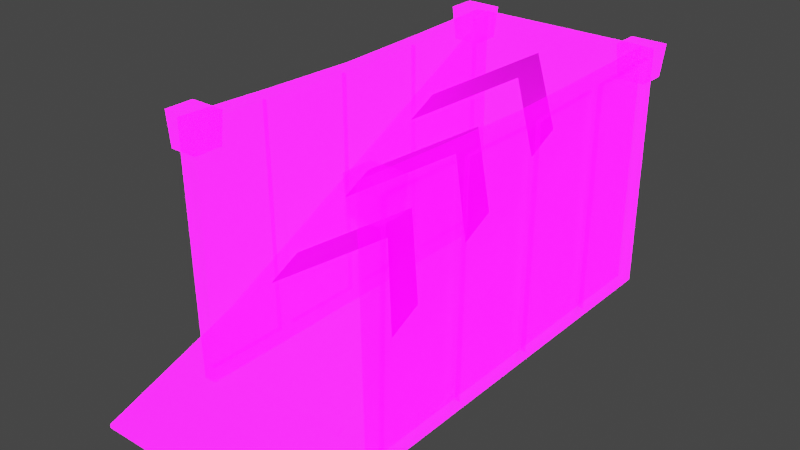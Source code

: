 # Source: SlopeTrain.blend  (saved by Blender 3.2.14; exported with 4.5.12 LTS)
import bpy
from mathutils import Matrix  # noqa: F401  (used for matrix-valued properties, if any)

bpy.ops.wm.read_factory_settings(use_empty=True)
scene = bpy.context.scene
scene.name = 'Scene'

# ---- collections
col_collection = bpy.data.collections.new('Collection'); scene.collection.children.link(col_collection)

# ---- images (referenced by path relative to the original .blend; pixels are not part of the script)
import os
ASSET_DIR = os.environ.get("B2B_ASSET_DIR", "")  # directory of the original .blend (textures are referenced by path, not embedded)
HERE = os.path.dirname(os.path.abspath(__file__))  # packed textures are extracted next to this script under _unpacked/

def load_image(name, relpath, width, height, colorspace="sRGB"):
    """Load a texture the original file referenced (path relative to the .blend, or extracted next to this script)."""
    p = next((c for c in (os.path.join(HERE, relpath), os.path.join(ASSET_DIR, relpath)) if relpath and os.path.exists(c)), "")
    if p:
        img = bpy.data.images.load(p, check_existing=True)
        img.name = name
    else:  # same state as the original file: an image datablock whose file is absent (Cycles renders it pink)
        img = bpy.data.images.new(name, width, height)
        img.source = "FILE"
        img.filepath = "//" + (relpath or name)
    img.colorspace_settings.name = colorspace
    return img
img_imphenziapalette01_256_gradientx4_png = load_image('ImphenziaPalette01-256-GradientX4.png', 'ImphenziaPalette01-256-GradientX4.png', 1024, 1024, 'sRGB')
img_imphenziapalette02_emission_png = load_image('ImphenziaPalette02-Emission.png', 'ImphenziaPalette02-Emission.png', 1024, 1024, 'sRGB')
img_imphenziapalette02_opacity_png = load_image('ImphenziaPalette02-Opacity.png', 'ImphenziaPalette02-Opacity.png', 1024, 1024, 'sRGB')
img_ground_texture_psd_psd = load_image('Ground_Texture_PSD.psd', 'Ground_Texture_PSD.psd', 1024, 1024, 'sRGB')

# ---- materials (node trees are filled in below, after node groups)
mat_gradient = bpy.data.materials.new('Gradient')
mat_gradient.alpha_threshold = 0.6481
mat_gradient.use_backface_culling = True
mat_gradient.use_raytrace_refraction = True
mat_gradient.use_screen_refraction = True
mat_gradient.use_sss_translucency = True
mat_gradient.thickness_mode = 'SLAB'
mat_gradient.use_thickness_from_shadow = True
mat_ground = bpy.data.materials.new('Ground')
mat_ground.use_transparent_shadow = False

# ---- material node trees
mat_gradient.use_nodes = True; mat_gradient.node_tree.nodes.clear()
_N = mat_gradient.node_tree.nodes; _L = mat_gradient.node_tree.links
n0 = _N.new('ShaderNodeOutputMaterial'); n0.name = 'Material Output'; n0.location = (300, 300)
n1 = _N.new('ShaderNodeBsdfPrincipled'); n1.name = 'Principled BSDF'; n1.location = (10, 300)
n1.distribution = 'GGX'
n1.subsurface_method = 'BURLEY'
n1.inputs[3].default_value = 1.45
n1.inputs[28].default_value = 10.0
n2 = _N.new('ShaderNodeTexImage'); n2.name = 'Image Texture'; n2.location = (-460, 320)
n2.image = img_imphenziapalette01_256_gradientx4_png
n3 = _N.new('ShaderNodeTexImage'); n3.name = 'Image Texture.001'; n3.location = (-500, 0)
n3.image = img_imphenziapalette02_emission_png
n4 = _N.new('ShaderNodeTexImage'); n4.name = 'Image Texture.002'; n4.location = (-480, -300)
n4.image = img_imphenziapalette02_opacity_png
n5 = _N.new('ShaderNodeValue'); n5.name = 'Value'; n5.location = (300, 140)
n5.outputs[0].default_value = 0.0
_L.new(n1.outputs[0], n0.inputs[0])
_L.new(n2.outputs[0], n1.inputs[0])
_L.new(n3.outputs[0], n1.inputs[27])
_L.new(n4.outputs[0], n1.inputs[4])
_L.new(n5.outputs[0], n0.inputs[3])
n0.is_active_output = True
mat_ground.use_nodes = True; mat_ground.node_tree.nodes.clear()
_N = mat_ground.node_tree.nodes; _L = mat_ground.node_tree.links
n0 = _N.new('ShaderNodeBsdfPrincipled'); n0.name = 'Principled BSDF'; n0.location = (10, 300)
n0.distribution = 'GGX'
n0.subsurface_method = 'BURLEY'
n0.inputs[3].default_value = 1.45
n0.inputs[27].default_value = (0.0, 0.0, 0.0, 1.0)
n0.inputs[28].default_value = 1.0
n1 = _N.new('ShaderNodeOutputMaterial'); n1.name = 'Material Output'; n1.location = (300, 300)
n2 = _N.new('ShaderNodeTexImage'); n2.name = 'Image Texture'; n2.location = (-503, 194)
n2.image = img_ground_texture_psd_psd
_L.new(n0.outputs[0], n1.inputs[0])
_L.new(n2.outputs[0], n0.inputs[0])
n1.is_active_output = True

# ---- world
world_world = bpy.data.worlds.new('World'); scene.world = world_world
world_world.use_nodes = True; world_world.node_tree.nodes.clear()
_N = world_world.node_tree.nodes; _L = world_world.node_tree.links
n0 = _N.new('ShaderNodeOutputWorld'); n0.name = 'World Output'; n0.location = (300, 300)
n1 = _N.new('ShaderNodeBackground'); n1.name = 'Background'; n1.location = (10, 300)
n1.inputs[0].default_value = (0.05088, 0.05088, 0.05088, 1.0)
_L.new(n1.outputs[0], n0.inputs[0])
n0.is_active_output = True
world_world.color = (0.05088, 0.05088, 0.05088)
world_world.use_sun_shadow = False
world_world.sun_shadow_jitter_overblur = 0.0

# ---- meshes
me_cube = bpy.data.meshes.new('Cube')
me_cube.from_pydata([(4.303, -10.0, 0.0), (3.678, -9.506, 0.38), (3.576, 10.0, 0.0), (3.576, 10.0, 10.0), (4.089, -6.0, 0.0), (4.264, -6.0, 9.975), (4.089, 10.0, 0.0), (4.089, 10.0, 9.975), (3.576, 10.0, 9.975), (3.576, 10.0, 0.0), (3.576, -6.0, 0.0), (3.401, -6.0, 9.975), (3.576, -5.0, 0.0), (3.103, -5.491, 2.4), (3.276, -6.222, 8.928), (3.115, -6.222, 10.24), (3.276, -5.07, 8.928), (3.115, -5.07, 10.24), (4.389, -6.222, 8.928), (4.55, -6.222, 10.24), (4.389, -5.07, 8.928), (4.55, -5.07, 10.24), (3.276, 8.895, 8.928), (3.115, 8.895, 10.24), (3.276, 10.05, 8.928), (3.115, 10.05, 10.24), (4.389, 8.895, 8.928), (4.55, 8.895, 10.24), (4.389, 10.05, 8.928), (4.55, 10.05, 10.24), (2.787, 1.501, 5.947), (2.787, 0.1594, 5.29), (0.0, 4.588, 7.46), (0.0, 3.246, 6.803), (3.576, -5.0, 2.647), (4.303, -10.0, 0.1317), (3.194, -5.388, 2.452), (3.808, -9.612, 0.327), (3.292, -6.814, 1.686), (3.266, -6.629, 1.827), (3.319, -6.999, 1.641), (3.462, -8.001, 1.137), (3.515, -8.371, 0.9511), (3.489, -8.186, 0.9971), (0.0, 10.0, 10.0), (0.0, -10.0, 0.0), (0.0, 10.0, 0.0), (0.0, -10.0, 0.1317), (0.0, -5.0, 2.647), (0.0, -5.0, 0.0), (0.0, -9.612, 0.327), (0.0, -5.388, 2.452), (0.0, -9.506, 0.38), (0.0, -5.491, 2.4), (0.0, -6.814, 1.686), (0.0, -6.999, 1.641), (0.0, -6.629, 1.827), (0.0, -8.371, 0.9511), (0.0, -8.001, 1.137), (0.0, -8.186, 0.9971), (4.089, -2.0, 0.0), (4.089, 2.0, 0.0004398), (4.089, 6.0, 0.0), (4.133, 5.999, 9.829), (4.177, 1.998, 9.732), (4.22, -2.001, 9.829), (3.576, -2.0, 0.0), (3.576, 2.0, 0.0004398), (3.576, 6.0, 0.0), (3.532, 5.999, 9.829), (3.489, 1.998, 9.732), (3.445, -2.001, 9.829), (4.096, -2.312, 0.3119), (4.217, -2.313, 9.535), (4.258, -5.688, 9.656), (4.092, -5.688, 0.3119), (4.092, 9.688, 0.3119), (4.09, 9.688, 9.656), (4.131, 6.311, 9.535), (4.088, 6.312, 0.3119), (4.093, 5.688, 0.3119), (4.133, 5.687, 9.506), (4.173, 2.31, 9.422), (4.09, 2.312, 0.3134), (4.094, 1.688, 0.3134), (4.175, 1.686, 9.422), (4.215, -1.689, 9.506), (4.091, -1.688, 0.3119), (4.013, -2.314, 9.546), (3.891, -2.313, 0.315), (3.888, -5.689, 0.315), (4.053, -5.689, 9.662), (3.886, 9.687, 9.659), (3.887, 9.687, 0.3124), (3.884, 6.311, 0.3124), (3.926, 6.31, 9.544), (3.928, 5.686, 9.511), (3.889, 5.687, 0.3132), (3.885, 2.311, 0.3144), (3.968, 2.309, 9.425), (3.971, 1.685, 9.426), (3.89, 1.687, 0.3152), (3.886, -1.689, 0.3142), (4.011, -1.69, 9.512), (2.787, 5.353, 7.836), (2.787, 4.012, 7.178), (0.0, 8.44, 9.349), (0.0, 7.099, 8.691), (2.787, -2.395, 4.037), (2.787, -3.737, 3.38), (0.0, 0.6918, 5.551), (0.0, -0.6498, 4.893)], [], [(12, 34, 35, 0), (44, 48, 34, 3), (72, 73, 88, 89), (66, 10, 11, 71), (65, 71, 11, 5), (6, 9, 8, 7), (5, 11, 10, 4), (62, 68, 9, 6), (2, 3, 34, 12), (14, 15, 17, 16), (16, 17, 21, 20), (20, 21, 19, 18), (18, 19, 15, 14), (16, 20, 18, 14), (21, 17, 15, 19), (22, 23, 25, 24), (24, 25, 29, 28), (28, 29, 27, 26), (26, 27, 23, 22), (24, 28, 26, 22), (29, 25, 23, 27), (30, 32, 33, 31), (45, 0, 35, 47), (36, 37, 35, 34), (51, 36, 34, 48), (55, 58, 41, 40), (55, 40, 38, 54), (53, 13, 36, 51), (13, 39, 38, 40, 41, 43, 42, 1, 37, 36), (57, 52, 1, 42), (54, 38, 39, 56), (59, 43, 41, 58), (53, 56, 39, 13), (57, 42, 43, 59), (1, 52, 50, 37), (37, 50, 47, 35), (12, 49, 46, 2), (0, 45, 49, 12), (2, 46, 44, 3), (4, 10, 66, 60), (60, 66, 67, 61), (61, 67, 68, 62), (7, 8, 69, 63), (63, 69, 70, 64), (64, 70, 71, 65), (9, 68, 69, 8), (68, 67, 70, 69), (67, 66, 71, 70), (86, 87, 102, 103), (82, 83, 98, 99), (85, 86, 103, 100), (60, 65, 73, 72), (65, 5, 74, 73), (5, 4, 75, 74), (4, 60, 72, 75), (6, 7, 77, 76), (7, 63, 78, 77), (63, 62, 79, 78), (62, 6, 76, 79), (62, 63, 81, 80), (63, 64, 82, 81), (64, 61, 83, 82), (61, 62, 80, 83), (61, 64, 85, 84), (64, 65, 86, 85), (65, 60, 87, 86), (60, 61, 84, 87), (89, 88, 91, 90), (93, 92, 95, 94), (97, 96, 99, 98), (101, 100, 103, 102), (76, 77, 92, 93), (75, 72, 89, 90), (80, 81, 96, 97), (79, 76, 93, 94), (84, 85, 100, 101), (73, 74, 91, 88), (83, 80, 97, 98), (77, 78, 95, 92), (87, 84, 101, 102), (74, 75, 90, 91), (81, 82, 99, 96), (78, 79, 94, 95), (104, 106, 107, 105), (108, 110, 111, 109)])
me_cube.polygons.foreach_set('material_index', [0, 0, 0, 0, 0, 0, 0, 0, 0, 0, 0, 0, 0, 0, 0, 0, 0, 0, 0, 0, 0, 1, 0, 0, 0, 0, 0, 0, 0, 0, 0, 0, 0, 0, 0, 0, 0, 0, 0, 0, 0, 0, 0, 0, 0, 0, 0, 0, 0, 0, 0, 0, 0, 0, 0, 0, 0, 0, 0, 0, 0, 0, 0, 0, 0, 0, 0, 0, 0, 0, 0, 0, 0, 0, 0, 0, 0, 0, 0, 0, 0, 0, 0, 1, 1])
_uv = me_cube.uv_layers.new(name='UVMap')
_uv.uv.foreach_set('vector', [0.2195, 0.5912, 0.2195, 0.5916, 0.2195, 0.5913, 0.2195, 0.5912, 0.2367, 0.6112, 0.2367, 0.6105, 0.2367, 0.6105, 0.2367, 0.6112, 0.2207, 0.5819, 0.2207, 0.5833, 0.2207, 0.5833, 0.2207, 0.5819, 0.2195, 0.5912, 0.2195, 0.5912, 0.2195, 0.5927, 0.2195, 0.5927, 0.22, 0.5927, 0.2195, 0.5927, 0.2195, 0.5927, 0.22, 0.5927, 0.22, 0.5912, 0.2195, 0.5912, 0.2195, 0.5927, 0.22, 0.5927, 0.22, 0.5927, 0.2195, 0.5927, 0.2195, 0.5912, 0.22, 0.5912, 0.22, 0.5912, 0.2195, 0.5912, 0.2195, 0.5912, 0.22, 0.5912, 0.2195, 0.5912, 0.2195, 0.5927, 0.2195, 0.5916, 0.2195, 0.5912, 0.215, 0.5917, 0.215, 0.5926, 0.215, 0.5926, 0.215, 0.5917, 0.215, 0.5917, 0.215, 0.5926, 0.2203, 0.5926, 0.2203, 0.5917, 0.2203, 0.5917, 0.2203, 0.5926, 0.2203, 0.5926, 0.2203, 0.5917, 0.2203, 0.5917, 0.2203, 0.5926, 0.215, 0.5926, 0.215, 0.5917, 0.215, 0.5917, 0.2203, 0.5917, 0.2203, 0.5917, 0.215, 0.5917, 0.2203, 0.5926, 0.215, 0.5926, 0.215, 0.5926, 0.2203, 0.5926, 0.215, 0.5917, 0.215, 0.5926, 0.215, 0.5926, 0.215, 0.5917, 0.215, 0.5917, 0.215, 0.5926, 0.2203, 0.5926, 0.2203, 0.5917, 0.2203, 0.5917, 0.2203, 0.5926, 0.2203, 0.5926, 0.2203, 0.5917, 0.2203, 0.5917, 0.2203, 0.5926, 0.215, 0.5926, 0.215, 0.5917, 0.215, 0.5917, 0.2203, 0.5917, 0.2203, 0.5917, 0.215, 0.5917, 0.2203, 0.5926, 0.215, 0.5926, 0.215, 0.5926, 0.2203, 0.5926, 0.4437, 0.9998, 0.4437, 0.8577, 0.5561, 0.8569, 0.5561, 0.9993, 0.2195, 0.5912, 0.2195, 0.5912, 0.2195, 0.5913, 0.2195, 0.5913, 0.2195, 0.5916, 0.2195, 0.5913, 0.2195, 0.5913, 0.2195, 0.5916, 0.2195, 0.5916, 0.2195, 0.5916, 0.2195, 0.5916, 0.2195, 0.5916, 0.2164, 0.5922, 0.2164, 0.5921, 0.2164, 0.5921, 0.2164, 0.5922, 0.2164, 0.5922, 0.2164, 0.5922, 0.2164, 0.5922, 0.2164, 0.5922, 0.2158, 0.5844, 0.2158, 0.5844, 0.2158, 0.5844, 0.2158, 0.5844, 0.2158, 0.5844, 0.2158, 0.5843, 0.2158, 0.5843, 0.2158, 0.5843, 0.2158, 0.5842, 0.2158, 0.5842, 0.2158, 0.5842, 0.2158, 0.5841, 0.2158, 0.5841, 0.2158, 0.5844, 0.2164, 0.5921, 0.2164, 0.592, 0.2164, 0.592, 0.2164, 0.5921, 0.2164, 0.5922, 0.2164, 0.5922, 0.2164, 0.5922, 0.2164, 0.5922, 0.2164, 0.5921, 0.2164, 0.5921, 0.2164, 0.5921, 0.2164, 0.5921, 0.2164, 0.5923, 0.2164, 0.5922, 0.2164, 0.5922, 0.2164, 0.5923, 0.2164, 0.5921, 0.2164, 0.5921, 0.2164, 0.5921, 0.2164, 0.5921, 0.2158, 0.5841, 0.2158, 0.5841, 0.2158, 0.5841, 0.2158, 0.5841, 0.2195, 0.5913, 0.2195, 0.5913, 0.2195, 0.5913, 0.2195, 0.5913, 0.2195, 0.5912, 0.2195, 0.5912, 0.2195, 0.5912, 0.2195, 0.5912, 0.2195, 0.5912, 0.2195, 0.5912, 0.2195, 0.5912, 0.2195, 0.5912, 0.2195, 0.5912, 0.2195, 0.5912, 0.2195, 0.5927, 0.2195, 0.5927, 0.22, 0.5912, 0.2195, 0.5912, 0.2195, 0.5912, 0.22, 0.5912, 0.22, 0.5912, 0.2195, 0.5912, 0.2195, 0.5912, 0.22, 0.5912, 0.22, 0.5912, 0.2195, 0.5912, 0.2195, 0.5912, 0.22, 0.5912, 0.22, 0.5927, 0.2195, 0.5927, 0.2195, 0.5927, 0.22, 0.5927, 0.22, 0.5927, 0.2195, 0.5927, 0.2195, 0.5927, 0.22, 0.5927, 0.22, 0.5927, 0.2195, 0.5927, 0.2195, 0.5927, 0.22, 0.5927, 0.2195, 0.5912, 0.2195, 0.5912, 0.2195, 0.5927, 0.2195, 0.5927, 0.2195, 0.5912, 0.2195, 0.5912, 0.2195, 0.5927, 0.2195, 0.5927, 0.2195, 0.5912, 0.2195, 0.5912, 0.2195, 0.5927, 0.2195, 0.5927, 0.2207, 0.5833, 0.2207, 0.5819, 0.2207, 0.5819, 0.2207, 0.5833, 0.2207, 0.5833, 0.2207, 0.5819, 0.2207, 0.5819, 0.2207, 0.5833, 0.2207, 0.5833, 0.2207, 0.5833, 0.2207, 0.5833, 0.2207, 0.5833, 0.22, 0.5912, 0.22, 0.5927, 0.22, 0.5927, 0.22, 0.5913, 0.22, 0.5927, 0.22, 0.5927, 0.22, 0.5927, 0.22, 0.5927, 0.22, 0.5927, 0.22, 0.5912, 0.22, 0.5913, 0.22, 0.5927, 0.22, 0.5912, 0.22, 0.5912, 0.22, 0.5913, 0.22, 0.5913, 0.22, 0.5912, 0.22, 0.5927, 0.22, 0.5927, 0.22, 0.5913, 0.22, 0.5927, 0.22, 0.5927, 0.22, 0.5927, 0.22, 0.5927, 0.22, 0.5927, 0.22, 0.5912, 0.22, 0.5913, 0.22, 0.5927, 0.22, 0.5912, 0.22, 0.5912, 0.22, 0.5913, 0.22, 0.5913, 0.22, 0.5912, 0.22, 0.5927, 0.22, 0.5927, 0.22, 0.5913, 0.22, 0.5927, 0.22, 0.5927, 0.22, 0.5927, 0.22, 0.5927, 0.22, 0.5927, 0.22, 0.5912, 0.22, 0.5913, 0.22, 0.5927, 0.22, 0.5912, 0.22, 0.5912, 0.22, 0.5913, 0.22, 0.5913, 0.22, 0.5912, 0.22, 0.5927, 0.22, 0.5927, 0.22, 0.5913, 0.22, 0.5927, 0.22, 0.5927, 0.22, 0.5927, 0.22, 0.5927, 0.22, 0.5927, 0.22, 0.5912, 0.22, 0.5913, 0.22, 0.5927, 0.22, 0.5912, 0.22, 0.5912, 0.22, 0.5913, 0.22, 0.5913, 0.2215, 0.5954, 0.2215, 0.5968, 0.2215, 0.5968, 0.2215, 0.5954, 0.2215, 0.5954, 0.2215, 0.5968, 0.2215, 0.5968, 0.2215, 0.5954, 0.2215, 0.5954, 0.2215, 0.5968, 0.2215, 0.5968, 0.2215, 0.5954, 0.2215, 0.5954, 0.2215, 0.5968, 0.2215, 0.5968, 0.2215, 0.5954, 0.2207, 0.5819, 0.2207, 0.5833, 0.2207, 0.5833, 0.2207, 0.5819, 0.2207, 0.5819, 0.2207, 0.5819, 0.2207, 0.5819, 0.2207, 0.5819, 0.2207, 0.5819, 0.2207, 0.5833, 0.2207, 0.5833, 0.2207, 0.5819, 0.2207, 0.5819, 0.2207, 0.5819, 0.2207, 0.5819, 0.2207, 0.5819, 0.2207, 0.5819, 0.2207, 0.5833, 0.2207, 0.5833, 0.2207, 0.5819, 0.2207, 0.5833, 0.2207, 0.5833, 0.2207, 0.5833, 0.2207, 0.5833, 0.2207, 0.5819, 0.2207, 0.5819, 0.2207, 0.5819, 0.2207, 0.5819, 0.2207, 0.5833, 0.2207, 0.5833, 0.2207, 0.5833, 0.2207, 0.5833, 0.2207, 0.5819, 0.2207, 0.5819, 0.2207, 0.5819, 0.2207, 0.5819, 0.2207, 0.5833, 0.2207, 0.5819, 0.2207, 0.5819, 0.2207, 0.5833, 0.2207, 0.5833, 0.2207, 0.5833, 0.2207, 0.5833, 0.2207, 0.5833, 0.2207, 0.5833, 0.2207, 0.5819, 0.2207, 0.5819, 0.2207, 0.5833, 0.4437, 0.9998, 0.4437, 0.8577, 0.5561, 0.8569, 0.5561, 0.9993, 0.4437, 0.9998, 0.4437, 0.8577, 0.5561, 0.8569, 0.5561, 0.9993])
me_cube.materials.append(mat_gradient)
me_cube.materials.append(mat_ground)
me_cube.use_remesh_fix_poles = True
me_cube.use_remesh_preserve_attributes = False
me_cube.use_mirror_vertex_groups = False
me_cube.update()

# ---- objects
ob_cube = bpy.data.objects.new('Cube', me_cube)

# ---- transforms, parenting, visibility, modifiers, constraints
ob_cube.location = (0.0, 0.0, 0.0)
ob_cube.lineart.crease_threshold = 0.0
_m = ob_cube.modifiers.new('Mirror', 'MIRROR')
_m.use_clip = True

# ---- collection membership
col_collection.objects.link(ob_cube)

# ---- scene / render settings (as saved in the file)
scene.frame_start = 1; scene.frame_end = 250; scene.frame_set(0)
scene.render.engine = 'BLENDER_EEVEE_NEXT'
scene.cycles.use_denoising = False
scene.cycles.samples = 128
scene.cycles.sampling_pattern = 'TABULATED_SOBOL'
scene.cycles.use_adaptive_sampling = False
scene.cycles.use_light_tree = False
scene.eevee.use_gtao = True
scene.view_settings.view_transform = 'Filmic'
bpy.context.view_layer.update()

# ---- added for rendering (the .blend has no active camera and no usable light): camera, sun
cam_auto = bpy.data.cameras.new('AutoCamera')
cam_auto.lens = 50.0
cam_auto.sensor_width = 36.0
cam_auto.clip_end = 1000.0
ob_auto_camera = bpy.data.objects.new('AutoCamera', cam_auto)
scene.collection.objects.link(ob_auto_camera)
ob_auto_camera.location = (22.4664, -26.9363, 23.0948)
ob_auto_camera.rotation_euler = (1.09748, -7.21219e-08, 0.694738)
scene.camera = ob_auto_camera
light_auto_sun = bpy.data.lights.new('AutoSun', 'SUN')
light_auto_sun.energy = 3.0
light_auto_sun.angle = 0.0523599
ob_auto_sun = bpy.data.objects.new('AutoSun', light_auto_sun)
scene.collection.objects.link(ob_auto_sun)
ob_auto_sun.rotation_euler = (0.872665, 0.174533, 0.523599)
bpy.context.view_layer.update()
